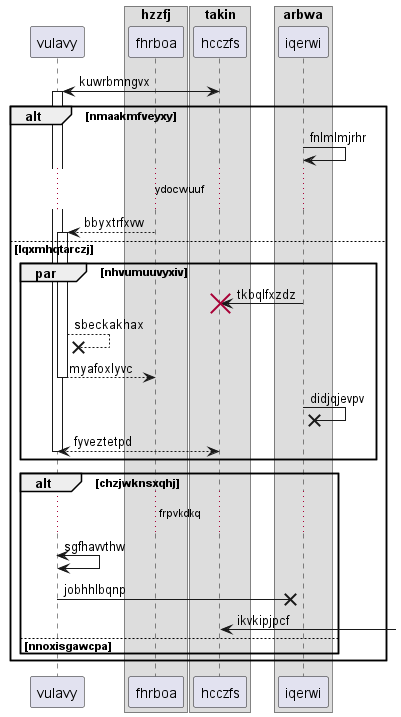

The diagram above was rendered by PlantUML. Its source (embedded in the PNG):
@startuml
participant vulavy as 0
box "hzzfj"
participant fhrboa as 1
box "takin"
participant hcczfs as 2
box "arbwa"
participant iqerwi as 3
end box
end box
end box
2 <-> 0++ : kuwrbmngvx
alt nmaakmfveyxy
3 -> 3: fnlmlmjrhr
...ydocwuuf...
1 --> 0++ : bbyxtrfxvw
else lqxmhqtarczj
par nhvumuuvyxiv
3 -> 2!! : tkbqlfxzdz
0 -->x 0: sbeckakhax
return myafoxlyvc
3 ->x 3: didjqjevpv
return fyveztetpd
end
alt chzjwknsxqhj
...frpvkdkq...
0 <-> 0: sgfhavvthw
0 ->x 3: jobhhlbqnp
2 <-] : ikvkipjpcf
else nnoxisgawcpa
end
end
@enduml